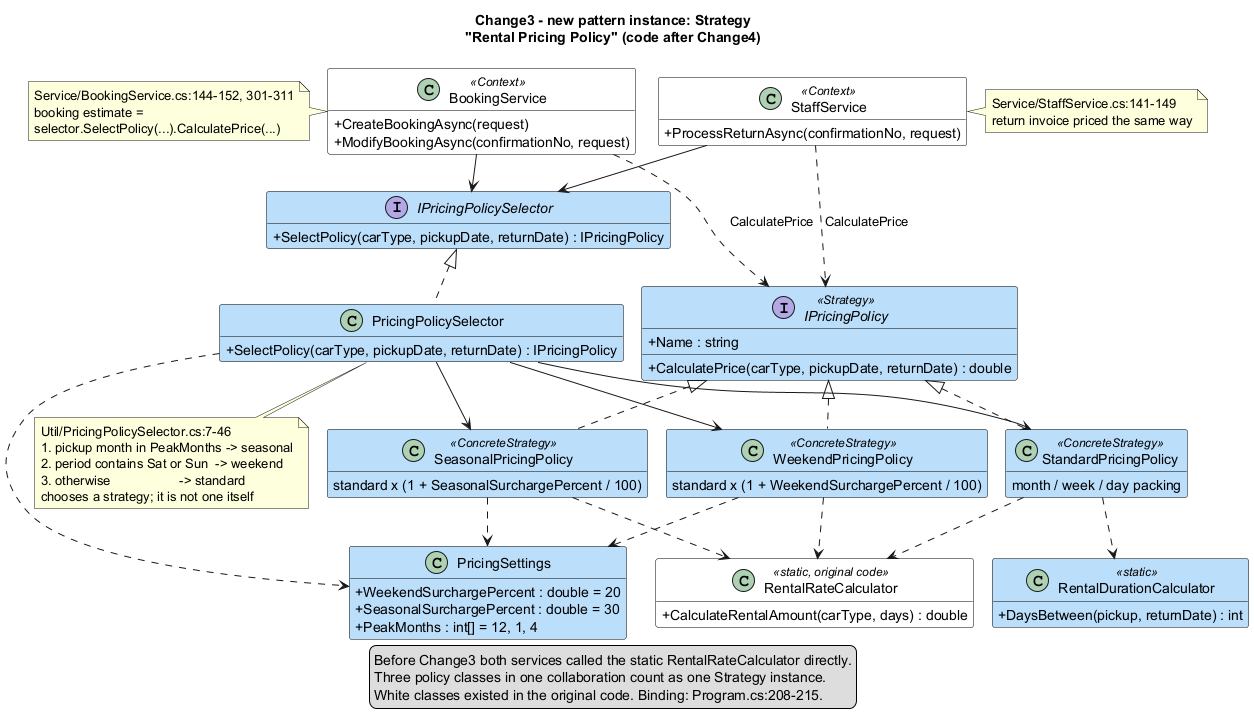

The diagram above was rendered by PlantUML. Its source (embedded in the PNG):
@startuml 05_change3_strategy_class
!pragma layout smetana
title Change3 - new pattern instance: Strategy\n"Rental Pricing Policy" (code after Change4)
skinparam shadowing false
skinparam classAttributeIconSize 0
skinparam class {
  BackgroundColor #BBDEFB
  BorderColor Black
}
hide empty members

class BookingService <<Context>> #FFFFFF {
  +CreateBookingAsync(request)
  +ModifyBookingAsync(confirmationNo, request)
}
note left of BookingService
  Service/BookingService.cs:144-152, 301-311
  booking estimate =
  selector.SelectPolicy(...).CalculatePrice(...)
end note

class StaffService <<Context>> #FFFFFF {
  +ProcessReturnAsync(confirmationNo, request)
}
note right of StaffService
  Service/StaffService.cs:141-149
  return invoice priced the same way
end note

interface IPricingPolicySelector {
  +SelectPolicy(carType, pickupDate, returnDate) : IPricingPolicy
}

class PricingPolicySelector {
  +SelectPolicy(carType, pickupDate, returnDate) : IPricingPolicy
}
note bottom of PricingPolicySelector
  Util/PricingPolicySelector.cs:7-46
  1. pickup month in PeakMonths -> seasonal
  2. period contains Sat or Sun  -> weekend
  3. otherwise                   -> standard
  chooses a strategy; it is not one itself
end note

interface IPricingPolicy <<Strategy>> {
  +Name : string
  +CalculatePrice(carType, pickupDate, returnDate) : double
}

class StandardPricingPolicy <<ConcreteStrategy>> {
  month / week / day packing
}
class WeekendPricingPolicy <<ConcreteStrategy>> {
  standard x (1 + WeekendSurchargePercent / 100)
}
class SeasonalPricingPolicy <<ConcreteStrategy>> {
  standard x (1 + SeasonalSurchargePercent / 100)
}

class PricingSettings {
  +WeekendSurchargePercent : double = 20
  +SeasonalSurchargePercent : double = 30
  +PeakMonths : int[] = 12, 1, 4
}

class RentalRateCalculator <<static, original code>> #FFFFFF {
  +CalculateRentalAmount(carType, days) : double
}
class RentalDurationCalculator <<static>> {
  +DaysBetween(pickup, returnDate) : int
}

BookingService --> IPricingPolicySelector
StaffService --> IPricingPolicySelector
BookingService ..> IPricingPolicy : CalculatePrice
StaffService ..> IPricingPolicy : CalculatePrice
IPricingPolicySelector <|.. PricingPolicySelector
PricingPolicySelector --> StandardPricingPolicy
PricingPolicySelector --> WeekendPricingPolicy
PricingPolicySelector --> SeasonalPricingPolicy
PricingPolicySelector ..> PricingSettings
IPricingPolicy <|.. StandardPricingPolicy
IPricingPolicy <|.. WeekendPricingPolicy
IPricingPolicy <|.. SeasonalPricingPolicy
StandardPricingPolicy ..> RentalRateCalculator
WeekendPricingPolicy ..> RentalRateCalculator
SeasonalPricingPolicy ..> RentalRateCalculator
StandardPricingPolicy ..> RentalDurationCalculator
WeekendPricingPolicy ..> PricingSettings
SeasonalPricingPolicy ..> PricingSettings

legend bottom
  Before Change3 both services called the static RentalRateCalculator directly.
  Three policy classes in one collaboration count as one Strategy instance.
  White classes existed in the original code. Binding: Program.cs:208-215.
endlegend
@enduml